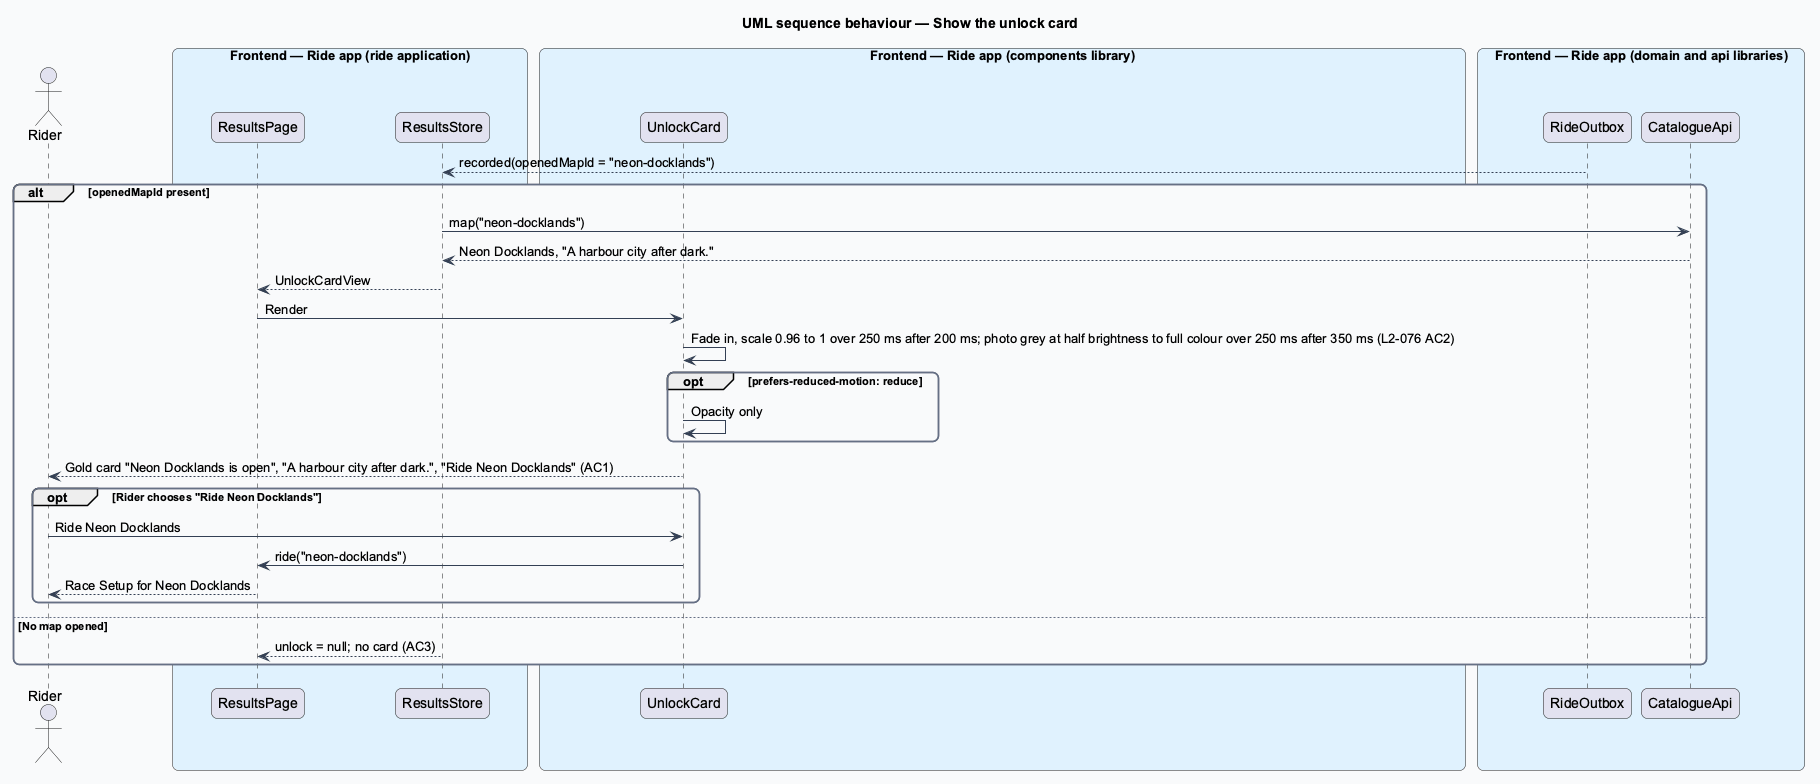

The diagram above was rendered by PlantUML. Its source (embedded in the PNG):
@startuml
title UML sequence behaviour — Show the unlock card
skinparam backgroundColor #FFFFFF
skinparam shadowing false
skinparam roundcorner 12
skinparam defaultFontName Arial
skinparam ArrowColor #344054
skinparam rectangle {
  BorderColor #344054
  FontColor #101828
}
skinparam package {
  BorderColor #667085
  FontColor #101828
  BackgroundColor #F9FAFB
}
actor "Rider" as actor
box "Frontend — Ride app (ride application)" #E0F2FE
  participant "ResultsPage" as page
  participant "ResultsStore" as store
end box
box "Frontend — Ride app (components library)" #E0F2FE
  participant "UnlockCard" as card
end box
box "Frontend — Ride app (domain and api libraries)" #E0F2FE
  participant "RideOutbox" as outbox
  participant "CatalogueApi" as cat
end box
outbox --> store : recorded(openedMapId = "neon-docklands")
alt openedMapId present
  store -> cat : map("neon-docklands")
  cat --> store : Neon Docklands, "A harbour city after dark."
  store --> page : UnlockCardView
  page -> card : Render
  card -> card : Fade in, scale 0.96 to 1 over 250 ms after 200 ms; photo grey at half brightness to full colour over 250 ms after 350 ms (L2-076 AC2)
  opt prefers-reduced-motion: reduce
    card -> card : Opacity only
  end
  card --> actor : Gold card "Neon Docklands is open", "A harbour city after dark.", "Ride Neon Docklands" (AC1)
  opt Rider chooses "Ride Neon Docklands"
    actor -> card : Ride Neon Docklands
    card -> page : ride("neon-docklands")
    page --> actor : Race Setup for Neon Docklands
  end
else No map opened
  store --> page : unlock = null; no card (AC3)
end
@enduml